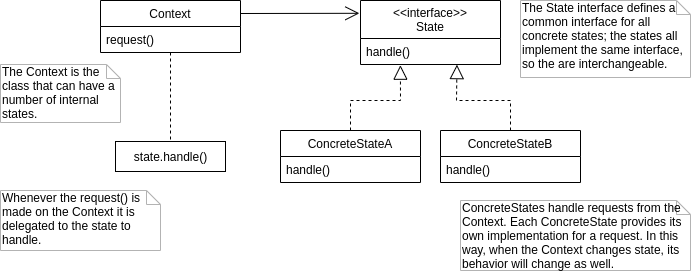

The diagram above was exported from draw.io. Its source (the exported page's mxGraphModel, read from the mxfile embedded in the PNG):
<mxGraphModel dx="981" dy="508" grid="1" gridSize="10" guides="1" tooltips="1" connect="1" arrows="1" fold="1" page="1" pageScale="1" pageWidth="827" pageHeight="1169" math="0" shadow="0">
  <root>
    <mxCell id="0" />
    <mxCell id="1" parent="0" />
    <mxCell id="2" value="Context" style="swimlane;fontStyle=0;childLayout=stackLayout;horizontal=1;startSize=26;fillColor=none;horizontalStack=0;resizeParent=1;resizeParentMax=0;resizeLast=0;collapsible=1;marginBottom=0;" vertex="1" parent="1">
      <mxGeometry x="160" y="80" width="140" height="52" as="geometry" />
    </mxCell>
    <mxCell id="3" value="request()" style="text;strokeColor=none;fillColor=none;align=left;verticalAlign=top;spacingLeft=4;spacingRight=4;overflow=hidden;rotatable=0;points=[[0,0.5],[1,0.5]];portConstraint=eastwest;" vertex="1" parent="2">
      <mxGeometry y="26" width="140" height="26" as="geometry" />
    </mxCell>
    <mxCell id="4" value="&lt;&lt;interface&gt;&gt;&#10;State" style="swimlane;fontStyle=0;childLayout=stackLayout;horizontal=1;startSize=38;fillColor=none;horizontalStack=0;resizeParent=1;resizeParentMax=0;resizeLast=0;collapsible=1;marginBottom=0;" vertex="1" parent="1">
      <mxGeometry x="420" y="80" width="140" height="64" as="geometry" />
    </mxCell>
    <mxCell id="5" value="handle()" style="text;strokeColor=none;fillColor=none;align=left;verticalAlign=top;spacingLeft=4;spacingRight=4;overflow=hidden;rotatable=0;points=[[0,0.5],[1,0.5]];portConstraint=eastwest;" vertex="1" parent="4">
      <mxGeometry y="38" width="140" height="26" as="geometry" />
    </mxCell>
    <mxCell id="6" value="ConcreteStateA" style="swimlane;fontStyle=0;childLayout=stackLayout;horizontal=1;startSize=26;fillColor=none;horizontalStack=0;resizeParent=1;resizeParentMax=0;resizeLast=0;collapsible=1;marginBottom=0;" vertex="1" parent="1">
      <mxGeometry x="340" y="210" width="140" height="52" as="geometry" />
    </mxCell>
    <mxCell id="7" value="handle()" style="text;strokeColor=none;fillColor=none;align=left;verticalAlign=top;spacingLeft=4;spacingRight=4;overflow=hidden;rotatable=0;points=[[0,0.5],[1,0.5]];portConstraint=eastwest;" vertex="1" parent="6">
      <mxGeometry y="26" width="140" height="26" as="geometry" />
    </mxCell>
    <mxCell id="8" value="ConcreteStateB" style="swimlane;fontStyle=0;childLayout=stackLayout;horizontal=1;startSize=26;fillColor=none;horizontalStack=0;resizeParent=1;resizeParentMax=0;resizeLast=0;collapsible=1;marginBottom=0;" vertex="1" parent="1">
      <mxGeometry x="500" y="210" width="140" height="52" as="geometry" />
    </mxCell>
    <mxCell id="9" value="handle()" style="text;strokeColor=none;fillColor=none;align=left;verticalAlign=top;spacingLeft=4;spacingRight=4;overflow=hidden;rotatable=0;points=[[0,0.5],[1,0.5]];portConstraint=eastwest;" vertex="1" parent="8">
      <mxGeometry y="26" width="140" height="26" as="geometry" />
    </mxCell>
    <mxCell id="10" value="state.handle()" style="html=1;" vertex="1" parent="1">
      <mxGeometry x="175" y="221" width="110" height="30" as="geometry" />
    </mxCell>
    <mxCell id="11" value="" style="endArrow=open;endFill=1;endSize=12;html=1;exitX=1;exitY=0.25;exitDx=0;exitDy=0;entryX=-0.008;entryY=0.2;entryDx=0;entryDy=0;entryPerimeter=0;" edge="1" source="2" target="4" parent="1">
      <mxGeometry width="160" relative="1" as="geometry">
        <mxPoint x="290" y="180" as="sourcePoint" />
        <mxPoint x="420" y="93" as="targetPoint" />
      </mxGeometry>
    </mxCell>
    <mxCell id="12" value="" style="endArrow=block;dashed=1;endFill=0;endSize=12;html=1;exitX=0.5;exitY=0;exitDx=0;exitDy=0;entryX=0.285;entryY=1.027;entryDx=0;entryDy=0;entryPerimeter=0;rounded=0;" edge="1" source="6" target="5" parent="1">
      <mxGeometry width="160" relative="1" as="geometry">
        <mxPoint x="380" y="80" as="sourcePoint" />
        <mxPoint x="480" y="160" as="targetPoint" />
        <Array as="points">
          <mxPoint x="410" y="180" />
          <mxPoint x="460" y="180" />
        </Array>
      </mxGeometry>
    </mxCell>
    <mxCell id="13" value="" style="endArrow=block;dashed=1;endFill=0;endSize=12;html=1;exitX=0.5;exitY=0;exitDx=0;exitDy=0;entryX=0.689;entryY=1.005;entryDx=0;entryDy=0;entryPerimeter=0;rounded=0;" edge="1" source="8" target="5" parent="1">
      <mxGeometry width="160" relative="1" as="geometry">
        <mxPoint x="420" y="220" as="sourcePoint" />
        <mxPoint x="469.89999999999986" y="154.702" as="targetPoint" />
        <Array as="points">
          <mxPoint x="570" y="180" />
          <mxPoint x="516" y="180" />
        </Array>
      </mxGeometry>
    </mxCell>
    <mxCell id="14" value="" style="endArrow=none;endSize=12;dashed=1;html=1;entryX=0.5;entryY=0;entryDx=0;entryDy=0;endFill=0;" edge="1" source="3" target="10" parent="1">
      <mxGeometry width="160" relative="1" as="geometry">
        <mxPoint x="350" y="70" as="sourcePoint" />
        <mxPoint x="510" y="70" as="targetPoint" />
      </mxGeometry>
    </mxCell>
    <mxCell id="15" value="Whenever the request() is made on the Context it is delegated to the state to handle." style="shape=note;whiteSpace=wrap;html=1;size=14;verticalAlign=top;align=left;spacingTop=-6;strokeColor=#B3B3B3;" vertex="1" parent="1">
      <mxGeometry x="60" y="270" width="160" height="60" as="geometry" />
    </mxCell>
    <mxCell id="16" value="The Context is the class that can have a number of internal states." style="shape=note;whiteSpace=wrap;html=1;size=14;verticalAlign=top;align=left;spacingTop=-6;strokeColor=#B3B3B3;" vertex="1" parent="1">
      <mxGeometry x="60" y="144" width="120" height="58" as="geometry" />
    </mxCell>
    <mxCell id="17" value="The State interface defines a common interface for all concrete states; the states all implement the same interface, so the are interchangeable." style="shape=note;whiteSpace=wrap;html=1;size=14;verticalAlign=top;align=left;spacingTop=-6;strokeColor=#B3B3B3;" vertex="1" parent="1">
      <mxGeometry x="580" y="80" width="170" height="77" as="geometry" />
    </mxCell>
    <mxCell id="18" value="ConcreteStates handle requests from the Context. Each ConcreteState provides its own implementation for a request. In this way, when the Context changes state, its behavior will change as well." style="shape=note;whiteSpace=wrap;html=1;size=14;verticalAlign=top;align=left;spacingTop=-6;strokeColor=#B3B3B3;" vertex="1" parent="1">
      <mxGeometry x="520" y="280" width="230" height="70" as="geometry" />
    </mxCell>
  </root>
</mxGraphModel>